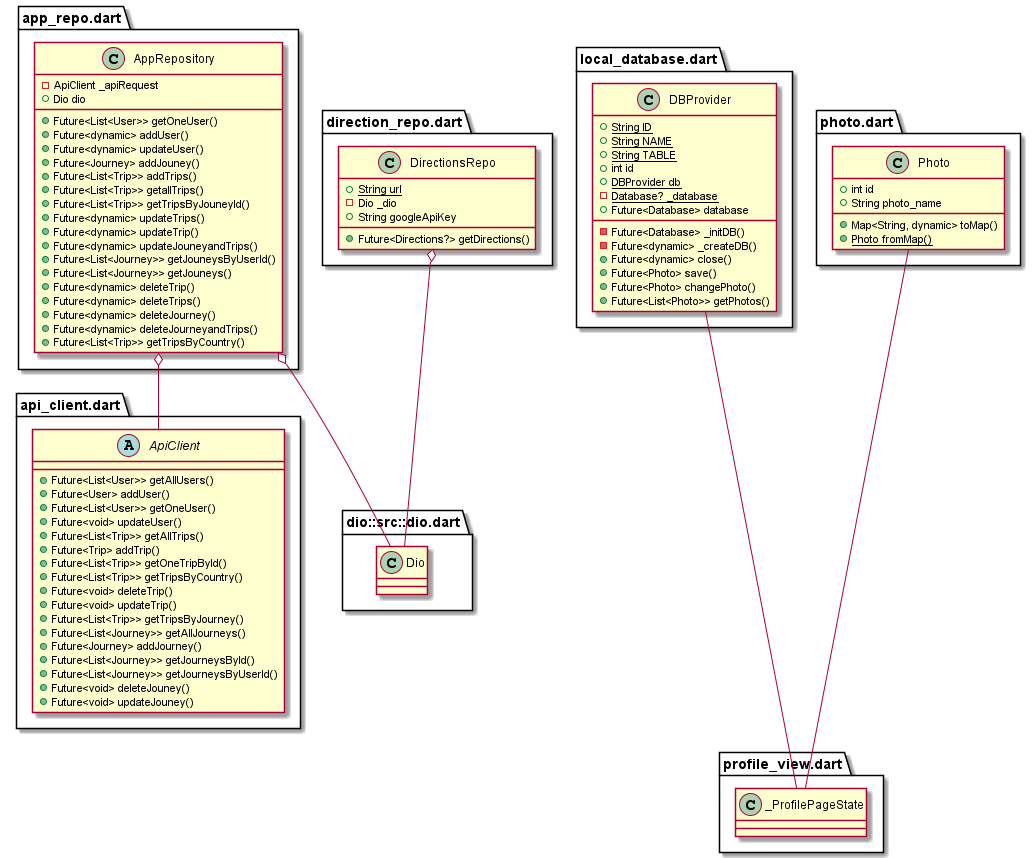

The diagram above was rendered by PlantUML. Its source (embedded in the PNG):
@startuml

set namespaceSeparator ::

abstract class "api_client.dart::ApiClient" {
  +Future<List<User>> getAllUsers()
  +Future<User> addUser()
  +Future<List<User>> getOneUser()
  +Future<void> updateUser()
  +Future<List<Trip>> getAllTrips()
  +Future<Trip> addTrip()
  +Future<List<Trip>> getOneTripById()
  +Future<List<Trip>> getTripsByCountry()
  +Future<void> deleteTrip()
  +Future<void> updateTrip()
  +Future<List<Trip>> getTripsByJourney()
  +Future<List<Journey>> getAllJourneys()
  +Future<Journey> addJourney()
  +Future<List<Journey>> getJourneysById()
  +Future<List<Journey>> getJourneysByUserId()
  +Future<void> deleteJouney()
  +Future<void> updateJouney()
}

' class "api_client.dart::_ApiClient" {        
'   -Dio _dio
'   +String? baseUrl
'   +Future<List<User>> getAllUsers()
'   +Future<User> addUser()
'   +Future<List<User>> getOneUser()
'   +Future<void> updateUser()
'   +Future<List<Trip>> getAllTrips()
'   +Future<Trip> addTrip()
'   +Future<List<Trip>> getOneTripById()
'   +Future<List<Trip>> getTripsByCountry()
'   +Future<void> deleteTrip()
'   +Future<void> updateTrip()
'   +Future<List<Trip>> getTripsByJourney()
'   +Future<List<Journey>> getAllJourneys()
'   +Future<Journey> addJourney()
'   +Future<List<Journey>> getJourneysById()
'   +Future<List<Journey>> getJourneysByUserId()
'   +Future<void> deleteJouney()
'   +Future<void> updateJouney()
'   -RequestOptions _setStreamType()
' }

' "apis::api_client.dart::_ApiClient" o-- "dio::src::dio.dart::Dio"
' "apis::api_client.dart::ApiClient" <|-- "apis::api_client.dart::_ApiClient"

class "local_database.dart::DBProvider" {
  {static} +String ID
  {static} +String NAME
  {static} +String TABLE
  +int id
  {static} +DBProvider db
  {static} -Database? _database
  +Future<Database> database
  -Future<Database> _initDB()
  -Future<dynamic> _createDB()
  +Future<dynamic> close()
  +Future<Photo> save()
  +Future<Photo> changePhoto()
  +Future<List<Photo>> getPhotos()
}


' "local_database.dart::DBProvider" -up-- "Database"

' class "main.dart::MyApp" {
'   +Widget build()
' }§

' "flutter::src::widgets::framework.dart::StatelessWidget" -up-- "main.dart::MyApp"

' class "directions.dart::Directions" {
'   +LatLngBounds bounds
'   +List<PointLatLng> polylinePoints
'   +String totalDistance
'   +String totalDuration
' }

' "directions.dart::Directions" o-- "google_maps_flutter_platform_interface::src::types::location.dart::LatLngBounds"

' class "exceptie.dart::Exceptie" {
'   {static} +Exceptie ex
'   +dynamic showAlertDialogExceptions()
' }

' "exceptie.dart::Exceptie" o-- "exceptie.dart::Exceptie"

' class "journey.dart::Journey" {
'   +int? id
'   +int? id_user
'   +DateTime start_date
'   +DateTime end_date
'   +Map<String, dynamic> toJson()
' }

class "photo.dart::Photo" {
  +int id
  +String photo_name
  +Map<String, dynamic> toMap()
  {static} +Photo fromMap()
}

' class "sizeConf.dart::SizeConfig" {
'   {static} -MediaQueryData? _mediaQueryData
'   {static} +double? screenWidth
'   {static} +double? screenHeight
'   {static} +double? blockSizeHorizontal
'   {static} +double? blockSizeVertical
'   +void init()
' }

' "sizeConf.dart::SizeConfig" o-- "flutter::src::widgets::media_query.dart::MediaQueryData"

' class "trip.dart::Trip" {
'   +int? id
'   +int? id_journey
'   +double latitude
'   +double longitude
'   +String city
'   +String country
'   +String name
'   +bool visited
'   +String toString()
'   +Map<String, dynamic> toJson()
' }

' class "tripDate.dart::TripDate" {
'   +int? id
'   +int? id_journey
'   +double? latitude
'   +double? longitude
'   +String? city
'   +String? country
'   +String? name
'   +bool? visited
'   +DateTime? start_date
'   +DateTime? end_date
' }

' class "user.dart::User" {
'   +int? id
'   +String first_name
'   +String last_name
'   +String email
'   +String? password
'   +Map<String, dynamic> toJson()
' }

' class "utility.dart::Utility" {
'   {static} +Image imageFromBase64String()
'   {static} +Uint8List dataFromBase64String()
'   {static} +String base64String()
' }

class "app_repo.dart::AppRepository" {
  -ApiClient _apiRequest
  +Dio dio
  +Future<List<User>> getOneUser()
  +Future<dynamic> addUser()
  +Future<dynamic> updateUser()
  +Future<Journey> addJouney()
  +Future<List<Trip>> addTrips()
  +Future<List<Trip>> getallTrips()
  +Future<List<Trip>> getTripsByJouneyId()
  +Future<dynamic> updateTrips()
  +Future<dynamic> updateTrip()
  +Future<dynamic> updateJouneyandTrips()
  +Future<List<Journey>> getJouneysByUserId()
  +Future<List<Journey>> getJouneys()
  +Future<dynamic> deleteTrip()
  +Future<dynamic> deleteTrips()
  +Future<dynamic> deleteJourney()
  +Future<dynamic> deleteJourneyandTrips()
  +Future<List<Trip>> getTripsByCountry()
}

"app_repo.dart::AppRepository" o-- "api_client.dart::ApiClient"
"app_repo.dart::AppRepository" o-- "dio::src::dio.dart::Dio"

class "direction_repo.dart::DirectionsRepo" {
  {static} +String url
  -Dio _dio
  +String googleApiKey
  +Future<Directions?> getDirections()
}

"direction_repo.dart::DirectionsRepo" o-- "dio::src::dio.dart::Dio"

'  class "security_view.dart::SecurityPage" {
'   +User user
'   +_SecurityPageState createState()
' }

' ' "security_view.dart::SecurityPage"  o-- "user.dart::User"
' "flutter::src::widgets::framework.dart::StatefulWidget" -right-- "security_view.dart::SecurityPage"

' class "security_view.dart::_SecurityPageState" {
'   +String goodInfo
'   +Exceptie ex
'   +AppRepository appRepository
'   -GlobalKey<FormState> _formKey
'   +TextEditingController old_pass
'   +TextEditingController new_pass
'   +TextEditingController new_pass2
' '   +void initState()
' '   +Widget build()
' }

' ' "security_view.dart::_SecurityPageState" o-- "exception.dart::Exception"
' "security_view.dart::_SecurityPageState" o-- "app_repo.dart::AppRepository"

' "flutter::src::widgets::framework.dart::State" -right-- "security_view.dart::_SecurityPageState"

' class "login_view.dart::LoginForm" {
'   +_LoginFormState createState()
' }

' "flutter::src::widgets::framework.dart::StatefulWidget" -down-- "login_view.dart::LoginForm"

' class "login_view.dart::_LoginFormState" {
'   +User user
'   +AppRepository appRepository
'   +String goodCredentials
'   +bool isLoading
'   +TextEditingController email
'   +TextEditingController pass
'   +void initState()
' '   +Widget build()
' }

' ' "login_view.dart::_LoginFormState" -left-- "user.dart::User"
' "login_view.dart::_LoginFormState" -up-- "app_repo.dart::AppRepository" 
' "flutter::src::widgets::framework.dart::State" -down-- "login_view.dart::_LoginFormState"

' class "add_trip_view.dart::AddTrip" {
'   +User user
'   +int index
'   +_AddTripState createState()
' }

' ' "add_trip_view.dart::AddTrip" o-- "user.dart::User"
' "flutter::src::widgets::framework.dart::StatefulWidget" <|-- "add_trip_view.dart::AddTrip"        

' class "add_trip_view.dart::_AddTripState" {
'   +Exceptie ex
'   +AppRepository appRepository
'   +DateTime selectedDate_to_Start
'   +DateTime selectedDate_to_End
'   +String dateText
'   +String googleApikey
'   +GoogleMapController? mapController
'   +CameraPosition? cameraPosition
'   +LatLng startLocation
'   +String location
'   +PlacesDetailsResponse detail_for_info
'   +bool findPlace
'   +double forStart
'   +List<Journey> journeys
'   +bool isLoading
'   +Trip trip
'   +List<Trip> trips
'   +Journey journey
'   +bool noInfo
' '   //+void initState()
' '  // +Future<dynamic> getData()
' '  // +Widget build()
' '   //-dynamic _selectDate()
' '   //+String details_destinations_openingHours()
' '   //+String phone_number()
' '   //+String rating()
' '  // +String buildPhotoURL()
' }

' ' "add_trip_view.dart::_AddTripState" o-- "exception.dart::Exception"
' "add_trip_view.dart::_AddTripState" o-- "app_repo.dart::AppRepository"
' ' "add_trip_view.dart::_AddTripState" o-- "trip.dart::Trip"
' ' "add_trip_view.dart::_AddTripState" o-- "journey.dart::Journey"
' "flutter::src::widgets::framework.dart::State" <|-- "add_trip_view.dart::_AddTripState"

' class "current_trip_view.dart::CurrentTrip" {
'   +User user
'   +Journey journey
'   +List<Trip> trips
'   +_CurrentTripState createState()
' }

' ' "current_trip_view.dart::CurrentTrip" o-- "user.dart::User"
' ' "current_trip_view.dart::CurrentTrip" o-- "journey.dart::Journey"
' "flutter::src::widgets::framework.dart::StatefulWidget" <|-- "current_trip_view.dart::CurrentTrip"
' class "current_trip_view.dart::_CurrentTripState" {
'   +bool isLoading
'   +AppRepository appRepository
'   +LatLng currentPostion
'   -GoogleMapController _controller
'   +Marker current_poz
'   +Marker destination
'   +bool firstMesage
'   +List<TripDate> tripdate
'   +bool arrivedAtDestination
'   +Map<int, int> order
'   -Timer _timer
'   +Trip trip
'   +LatLng coord
'   +Directions directions
'   +Exceptie ex
'   +int index
'   +bool readToStart
'   -Location _location
'   +LatLng finalPosition
'   +Timer timer
'   +bool stopEntering
'   +String mapStyle
'   +bool stop
' '   +void initState()
' '   -void _arrived()
' '   +void userAtDestination()
' '   +void startTimer()
' '    +Widget build()
' '   -void _getUserLocation()
' '   +dynamic addRoute()
' '   +Trip calculateNextDestination()
' '   +dynamic calculateRoute()
' '   +double getDistanceFromLatLonInKm()
' '   +double deg2rad()
' '   +void incomplete()
' '   -Widget _popUpMenuButton()
' '   +dynamic showAlertDialogExceptions()
' '   -dynamic _editAlert()
' '   +String details()
' }

' "current_trip_view.dart::_CurrentTripState" o-- "app_repo.dart::AppRepository"
' ' "current_trip_view.dart::_CurrentTripState" o-- "trip.dart::Trip"
' ' "current_trip_view.dart::_CurrentTripState" o-- "directions.dart::Directions"   
' ' "current_trip_view.dart::_CurrentTripState" o-- "exceptie.dart::Exceptie"       
' "flutter::src::widgets::framework.dart::State" <|-- "current_trip_view.dart::_CurrentTripState"   

' class "history_view.dart::HistoryPage" {
'   +User user
'   +_HistoryPageState createState()
' }

' ' "history_view.dart::HistoryPage" o-- "user.dart::User"
' "flutter::src::widgets::framework.dart::StatefulWidget" <|-- "history_view.dart::HistoryPage"     

' class "history_view.dart::_HistoryPageState" {
'   +String dropdownValue
'   +bool isLoading
'   +Exceptie ex
'   +AppRepository appRepository
'   +List<Trip> trips
'   +List<Journey> journeys
'   +void initState()
'   +Future<dynamic> getData()
'   +List<Trip> getTripByJourney()
' '  // +Widget build()
' '   +String visited()
' '   +String getText()
' }

' ' "history_view.dart::_HistoryPageState" o-- "exception.dart::Exception"
' "history_view.dart::_HistoryPageState" o-- "app_repo.dart::AppRepository"   
' "flutter::src::widgets::framework.dart::State" <|-- "history_view.dart::_HistoryPageState"        

' class "modify_trip.dart::ModifyPage" {
'   +User user
'   +Journey journey
'   +List<Trip> trips
'   +_ModifyPageState createState()
' }

' ' "modify_trip.dart::ModifyPage" o-- "user.dart::User"
' ' "modify_trip.dart::ModifyPage" o-- "journey.dart::Journey"
' "flutter::src::widgets::framework.dart::StatefulWidget" -down-- "modify_trip.dart::ModifyPage"       

' class "modify_trip.dart::_ModifyPageState" {
'   +String dropdownValue
'   +bool isLoading
'   +Exceptie ex
'   +AppRepository appRepository
'   +List<Trip> deletedTrips
'   +List<Trip> addedTrips
'   +List<TripDate> tripdate
'   +List<Journey> journeys
'   -int _selectedIndex
' '   +void initState()
' '   +Future<dynamic> getData()
' '   +Widget build()
' '   -void _onItemTapped()
' '   +String title_for_list()
' '   +String dropdown()
' '   +dynamic showAlertDialog()
' '   -dynamic _selectDate()
' '   +bool verifyDate()
' }

' ' "modify_trip.dart::_ModifyPageState" o-- "exception.dart::Exception"
' "modify_trip.dart::_ModifyPageState" -down-- "app_repo.dart::AppRepository"     
' "flutter::src::widgets::framework.dart::State" -down-- "modify_trip.dart::_ModifyPageState"

' class "principal_page_view.dart::PrincipalPage" {
'   +User user
'   +_PrincipalPageState createState()
' }

' ' "principal_page_view.dart::PrincipalPage" o-- "user.dart::User"
' "flutter::src::widgets::framework.dart::StatefulWidget" -right-- "principal_page_view.dart::PrincipalPage"

' class "principal_page_view.dart::_PrincipalPageState" {
'   +CarouselController buttonCarouselController
'   +Exceptie ex
'   +AppRepository appRepository
'   +String goodCredentials
'   +bool isLoading
'   +List<Journey> journeys
'   +DateTime currentdate
'   +Journey currentJourney
'   +List<Trip> trips
'   +LatLng currentPostion
'   +double alt
'   +Placemark placemark
'   -int _selectedIndex
'   +int place
' '   +void initState()
' '   +Future<dynamic> getData()
' '   +dynamic getCoordonates()
' '   +Future<List<Trip>?> getTripsByJourney()
' '   +Widget build()
' '   -void _onItemTapped()
' }


' ' "principal_page_view.dart::_PrincipalPageState" o-- "exception.dart::Exception"   
' "principal_page_view.dart::_PrincipalPageState" o-- "app_repo.dart::AppRepository"
' ' "principal_page_view.dart::_PrincipalPageState" o-- "journey.dart::Journey"     
' "flutter::src::widgets::framework.dart::State" <|-- "principal_page_view.dart::_PrincipalPageState"

' class "profile_view.dart::ProfilePage" {
'   +User user
'   +_ProfilePageState createState()
' }

' ' "profile_view.dart::ProfilePage" o-- "user.dart::User"
' "flutter::src::widgets::framework.dart::StatefulWidget" -right-- "profile_view.dart::ProfilePage"

' class "profile_view.dart::_ProfilePageState" {
'   +Future<File> imageFile
'   +Image image
'   +DBProvider dbHelper
'   +Photo photo
'   +bool isLoading
'   +List<Photo> images
'   +String text
'   +bool verify
'   +TextEditingController first_name
'   +TextEditingController last_name
'   +TextEditingController email
' '   +void initState()
' '   +dynamic refreshImage()
' '   +Widget build()
' '   -dynamic _imgFromGallery()
' '   +dynamic isImage()
' '   -void _showPicker()
' }


"profile_view.dart::_ProfilePageState" -up-- "local_database.dart::DBProvider"
 "profile_view.dart::_ProfilePageState" -up-- "photo.dart::Photo"
' ' "flutter::src::widgets::framework.dart::State" -right-- "profile_view.dart::_ProfilePageState"

' class "recommendations_view.dart::RecommendationsPage" {
'   +User user
'   +_RecommendationsPageState createState()
' }

' ' "recommendations_view.dart::RecommendationsPage" o-- "user.dart::User"
' "flutter::src::widgets::framework.dart::StatefulWidget" -left-- "recommendations_view.dart::RecommendationsPage" 

' class "recommendations_view.dart::_RecommendationsPageState" {
'   +Exceptie ex
'   +AppRepository appRepository
'   +String goodCredentials
'   +bool isLoading
'   +List<Journey> journeys
'   +DateTime currentdate
'   +Journey currentJourney
'   +List<Trip> trips
'   +List<Trip> recomm
'   +int index
'   +List<String> countries
' '   +void initState()
' '   +Future<dynamic> getData()
' '   +Future<List<Trip>?> getTripsByCountry()
' '   +Widget build()
' }

' ' "recommendations_view.dart::_RecommendationsPageState" o-- "exceptie.dart::Exceptie"        
' "recommendations_view.dart::_RecommendationsPageState" o-- "app_repo.dart::AppRepository"
' ' "recommendations_view.dart::_RecommendationsPageState" o-- "journey.dart::Journey"
' "flutter::src::widgets::framework.dart::State" -left-- "recommendations_view.dart::_RecommendationsPageState"    

' class "register_view.dart::RegisterForm" {
'   +_RegisterFormState createState()
' }

' "flutter::src::widgets::framework.dart::StatefulWidget" -down-- "register_view.dart::RegisterForm"

' class "register_view.dart::_RegisterFormState" {
'   +User user
'   +AppRepository appRepository
'   +String goodPass
'   -GlobalKey<FormState> _formKey
'   +TextEditingController first_name
'   +TextEditingController last_name
'   +TextEditingController email
'   +TextEditingController pass
'   +TextEditingController pass2
' '   +void initState()
' '   +Widget build()
' }

' ' "register_view.dart::_RegisterFormState" -right-- "user.dart::User"
' "register_view.dart::_RegisterFormState" -right-- "app_repo.dart::AppRepository"
' "flutter::src::widgets::framework.dart::State" -up-- "register_view.dart::_RegisterFormState"


@enduml